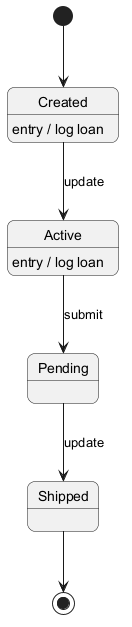

The diagram above was rendered by PlantUML. Its source (embedded in the PNG):
@startuml
skinparam backgroundColor #FFFFFF
skinparam roundCorner 15
[*] --> Created
Created --> Active : update
Created : entry / log loan
Active --> Pending : submit
Active : entry / log loan
Pending --> Shipped : update
Shipped --> [*]
@enduml